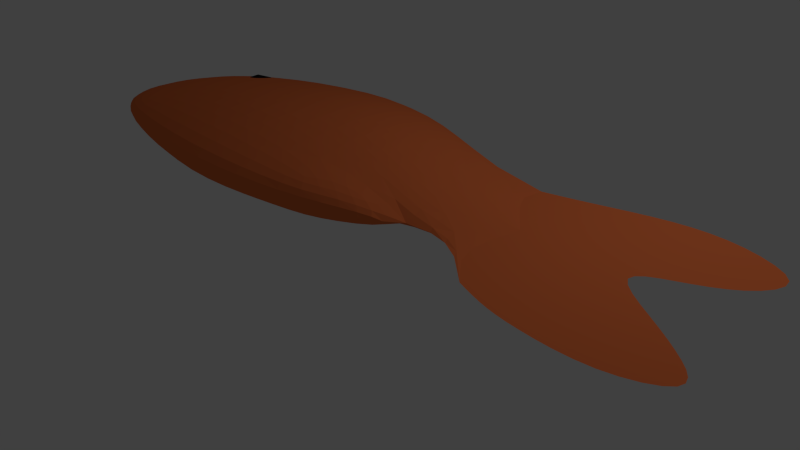 # Source: fishes.blend  (saved by Blender 2.76.0; exported with 4.5.12 LTS)
import bpy
from mathutils import Matrix  # noqa: F401  (used for matrix-valued properties, if any)

bpy.ops.wm.read_factory_settings(use_empty=True)
scene = bpy.context.scene
scene.name = 'Scene'

# ---- collections
col_collection_1 = bpy.data.collections.new('Collection 1'); scene.collection.children.link(col_collection_1)

# ---- materials (node trees are filled in below, after node groups)
mat_fish = bpy.data.materials.new('fish')
mat_fish.alpha_threshold = 0.0
mat_fish.use_transparent_shadow = False
mat_fish.diffuse_color = (0.8, 0.1758, 0.0536, 1.0)
mat_fish.specular_color = (1.0, 0.3471, 0.1862)
mat_fish.roughness = 0.5
mat_fisheye = bpy.data.materials.new('fisheye')
mat_fisheye.alpha_threshold = 0.0
mat_fisheye.use_transparent_shadow = False
mat_fisheye.diffuse_color = (0.009018, 0.009018, 0.009018, 1.0)
mat_fisheye.roughness = 0.5
mat_fisheye.specular_intensity = 0.0

# ---- material node trees

# ---- world
world_world = bpy.data.worlds.new('World'); scene.world = world_world
world_world.color = (0.05088, 0.05088, 0.05088)
world_world.use_sun_shadow = False
world_world.sun_shadow_jitter_overblur = 0.0
world_world.cycles.sampling_method = 'MANUAL'
world_world.cycles.sample_map_resolution = 256

# ---- cameras
cam_camera = bpy.data.cameras.new('Camera')
cam_camera.clip_end = 100.0
cam_camera.lens = 35.0
cam_camera.sensor_width = 32.0
cam_camera.sensor_height = 18.0
cam_camera.ortho_scale = 7.314
cam_camera.dof.focus_distance = 0.0
cam_camera.dof.aperture_fstop = 128.0

# ---- lights
light_lamp = bpy.data.lights.new('Lamp', 'POINT')
light_lamp.transmission_factor = 0.0
light_lamp.cutoff_distance = 30.0
light_lamp.energy = 100.0
light_lamp.shadow_buffer_clip_start = 1.001
light_lamp.shadow_soft_size = 0.1
light_lamp.shadow_maximum_resolution = 0.006
light_lamp.use_absolute_resolution = True
light_lamp.cycles.use_multiple_importance_sampling = False

# ---- meshes
me_plane = bpy.data.meshes.new('Plane')
me_plane.from_pydata([(-2.677, 0.9111, 0.4434), (-3.451, 0.9047, 0.3717), (-3.435, 0.5716, 0.4132), (-2.651, 0.5652, 0.4771), (-2.723, 1.659, 0.241), (-3.479, 1.528, 0.1977), (-3.461, 1.243, 0.2997), (-2.702, 1.296, 0.365), (-4.468, 1.065, 0.1552), (-4.086, 1.139, 0.2302), (-4.095, 1.327, 0.1599), (-4.744, 0.4418, 0.1903), (-4.166, 0.5276, 0.3128), (-4.143, 0.8462, 0.2783), (-4.653, 0.7587, 0.1744), (-2.627, 0.2523, 0.4819), (-3.413, 0.2598, 0.424), (-3.416, -0.03309, 0.3991), (-2.642, -0.04805, 0.4558), (-4.706, -0.1443, 0.1878), (-4.14, -0.06511, 0.3049), (-4.16, 0.2173, 0.3232), (-4.76, 0.1337, 0.1955), (-4.241, -0.5064, 0.1758), (-4.138, -0.3143, 0.2589), (-4.573, -0.3693, 0.1703), (-3.659, -0.5954, 0.2149), (-2.945, -0.6781, 0.2524), (-2.758, -0.3708, 0.3799), (-3.5, -0.3288, 0.329), (-1.933, 0.9098, 0.4667), (-1.909, 0.5589, 0.4927), (-1.232, 0.549, 0.4521), (-1.253, 0.895, 0.4299), (-1.98, 1.699, 0.2626), (-1.959, 1.311, 0.3911), (-1.274, 1.277, 0.3619), (-1.292, 1.638, 0.2463), (-1.245, -0.07477, 0.3933), (-1.225, 0.2328, 0.438), (-1.894, 0.2429, 0.4883), (-1.919, -0.06347, 0.4558), (-1.548, -0.6911, 0.2298), (-1.375, -0.3977, 0.3274), (-2.037, -0.3951, 0.3805), (-2.215, -0.712, 0.2576), (-0.5835, 0.8111, 0.3361), (-0.5652, 0.4772, 0.3517), (0.07185, 0.3632, 0.2192), (0.05367, 0.6691, 0.2136), (-0.5512, 0.176, 0.3286), (-0.5444, -0.09323, 0.2794), (0.1445, -0.1352, 0.1306), (0.1143, 0.0874, 0.1901), (-0.544, -0.5518, 0.1804), (-0.8409, -0.4437, 0.2583), (-0.9827, -0.6466, 0.1977), (0.07826, -0.3063, 0.1094), (-0.4272, -0.3037, 0.224), (-0.1775, -0.4312, 0.151), (-0.5944, 1.476, 0.1875), (-0.5864, 1.159, 0.2802), (0.07631, 0.9734, 0.1723), (0.1941, 1.255, 0.09691), (0.984, 1.117, -2.856e-09), (1.189, 0.8443, -1.595e-09), (1.23, 1.208, -2.988e-09), (2.256, -0.8331, -4.948e-09), (2.266, -0.6309, -4.896e-09), (2.046, -0.5055, -3.653e-09), (2.008, -0.7614, -5.122e-09), (2.767, -0.3859, -5.753e-09), (2.807, -0.1533, -4.23e-09), (2.357, -0.2571, -3.361e-09), (2.46, -0.4451, -5.129e-09), (3.11, -0.203, -5.375e-09), (3.069, -0.4025, -6.296e-09), (3.326, -0.3568, -6.422e-09), (3.553, -0.6917, -6.636e-09), (3.474, -0.5393, -6.966e-09), (3.121, -0.6354, -6.451e-09), (3.236, -0.8179, -5.53e-09), (2.882, -0.8741, -4.831e-09), (2.752, -0.6635, -6.063e-09), (2.486, -0.6781, -5.653e-09), (2.546, -0.8726, -4.715e-09), (1.958, 1.425, -2.91e-09), (1.573, 1.306, -2.833e-09), (1.54, 0.8608, -1.3e-09), (1.909, 1.049, -1.688e-09), (2.588, 1.237, -4.249e-09), (2.711, 1.53, -4.016e-09), (2.341, 1.514, -3.376e-09), (2.249, 1.174, -2.852e-09), (3.421, 1.312, -3.958e-09), (3.085, 1.467, -4.249e-09), (2.955, 1.202, -4.773e-09), (3.306, 1.07, -4.249e-09), (3.111, 0.8571, -4.016e-09), (2.766, 0.9819, -4.249e-09), (2.468, 0.8724, -2.852e-09), (2.847, 0.7288, -3.376e-09), (1.87, 0.524, -1.262e-09), (2.382, 0.4545, -2.794e-09), (2.575, 0.6056, -2.91e-09), (2.166, 0.736, -1.688e-09), (-2.677, 0.9111, -0.4434), (-2.651, 0.5652, -0.4771), (-3.435, 0.5716, -0.4132), (-3.451, 0.9047, -0.3717), (-2.723, 1.659, -0.241), (-2.702, 1.296, -0.365), (-3.461, 1.243, -0.2997), (-3.479, 1.528, -0.1977), (-4.468, 1.065, -0.1552), (-4.095, 1.327, -0.1599), (-4.086, 1.139, -0.2302), (-4.744, 0.4418, -0.1903), (-4.653, 0.7587, -0.1744), (-4.143, 0.8462, -0.2783), (-4.166, 0.5276, -0.3128), (-2.627, 0.2523, -0.4819), (-2.642, -0.04805, -0.4558), (-3.416, -0.03309, -0.3991), (-3.413, 0.2598, -0.424), (-4.706, -0.1443, -0.1878), (-4.76, 0.1337, -0.1955), (-4.16, 0.2173, -0.3232), (-4.14, -0.06511, -0.3049), (-4.241, -0.5064, -0.1758), (-4.573, -0.3693, -0.1703), (-4.138, -0.3143, -0.2589), (-3.659, -0.5954, -0.2149), (-3.5, -0.3288, -0.329), (-2.758, -0.3708, -0.3799), (-2.945, -0.6781, -0.2524), (-1.933, 0.9098, -0.4667), (-1.253, 0.895, -0.4299), (-1.232, 0.549, -0.4521), (-1.909, 0.5589, -0.4927), (-1.98, 1.699, -0.2626), (-1.292, 1.638, -0.2463), (-1.274, 1.277, -0.3619), (-1.959, 1.311, -0.3911), (-1.245, -0.07477, -0.3933), (-1.919, -0.06347, -0.4558), (-1.894, 0.2429, -0.4883), (-1.225, 0.2328, -0.438), (-1.548, -0.6911, -0.2298), (-2.215, -0.712, -0.2576), (-2.037, -0.3951, -0.3805), (-1.375, -0.3977, -0.3274), (-0.5835, 0.8111, -0.3361), (0.05367, 0.6691, -0.2136), (0.07185, 0.3632, -0.2192), (-0.5652, 0.4772, -0.3517), (1.766, -0.6499, -4.657e-09), (1.804, -0.3184, -2.43e-09), (1.475, -0.05754, -1.646e-09), (1.515, -0.5273, -3.818e-09), (-0.544, -0.5518, -0.1804), (-0.9827, -0.6466, -0.1977), (-0.8409, -0.4437, -0.2583), (2.631, 0.05985, -3.085e-09), (2.407, 0.2728, -2.794e-09), (1.865, 0.2371, -1.32e-09), (2.131, -0.04678, -1.906e-09), (0.5998, 0.784, 0.08748), (0.9724, 0.6675, 0.0285), (0.7487, 0.9836, 0.03498), (0.5668, 0.5473, -0.1151), (0.9395, 0.4049, -0.05494), (0.5901, 0.3048, -0.1141), (1.184, -0.3347, 0.008083), (1.096, 0.06787, 0.02375), (0.6775, 0.04333, 0.0844), (0.7258, -0.183, 0.03294), (0.7487, 0.9836, -0.03498), (0.9724, 0.6675, -0.0285), (0.5998, 0.784, -0.08748), (1.184, -0.3347, -0.008083), (0.7258, -0.183, -0.03294), (0.6775, 0.04333, -0.0844), (1.096, 0.06787, -0.02375), (-1.991, 1.928, 0.09329), (-1.316, 1.855, 0.08865), (-1.316, 1.855, -0.08865), (-1.991, 1.928, -0.09329), (-3.5, 1.684, 0.06959), (-2.734, 1.872, 0.08463), (-2.734, 1.872, -0.08463), (-3.5, 1.684, -0.06959), (-4.628, 1.053, 0.05581), (-4.157, 1.397, 0.0578), (-4.157, 1.397, -0.0578), (-4.628, 1.053, -0.05581), (-5.06, 0.382, 0.06282), (-4.918, 0.7059, 0.05964), (-4.918, 0.7059, -0.05964), (-5.06, 0.382, -0.06282), (-5.012, -0.2051, 0.06233), (-5.091, 0.07541, 0.06386), (-5.091, 0.07541, -0.06386), (-5.012, -0.2051, -0.06233), (-4.37, -0.6083, 0.06122), (-4.783, -0.4355, 0.05884), (-4.783, -0.4355, -0.05884), (-4.37, -0.6083, -0.06122), (-3.071, -0.8595, 0.08882), (-3.778, -0.7491, 0.07422), (-3.778, -0.7491, -0.07422), (-3.071, -0.8595, -0.08882), (-1.628, -0.8602, 0.0842), (-2.334, -0.8991, 0.09248), (-2.334, -0.8991, -0.09248), (-1.628, -0.8602, -0.0842), (-0.4367, -0.6373, 0.06734), (-0.9827, -0.767, 0.07452), (-0.9827, -0.767, -0.07452), (-0.4367, -0.6373, -0.06734), (0.5668, 0.5473, 0.1151), (0.5901, 0.3048, 0.1141), (0.9395, 0.4049, 0.05494), (-0.5512, 0.176, -0.3286), (0.1143, 0.0874, -0.1901), (0.1445, -0.1352, -0.1306), (-0.5444, -0.09323, -0.2794), (0.07826, -0.3063, -0.1094), (-0.1775, -0.4312, -0.151), (-0.4272, -0.3037, -0.224), (-0.5944, 1.476, -0.1875), (0.1941, 1.255, -0.09691), (0.07631, 0.9734, -0.1723), (-0.5864, 1.159, -0.2802), (0.2324, -0.3896, -1.863e-09), (-0.02036, -0.5037, 0.05267), (-0.02036, -0.5037, -0.05267), (-0.6687, 1.686, 0.06646), (-0.02675, 1.486, -7.451e-09), (-0.6687, 1.686, -0.06646), (-4.035, 1.088, 0.008043), (-3.819, 1.261, 0.008043), (-3.55, 1.199, 0.008043), (-3.43, 0.9503, 0.008043), (-3.55, 0.7013, 0.008043), (-3.819, 0.6398, 0.008043), (-3.94, 1.042, 0.2801), (-3.94, 1.042, -0.264), (-3.796, 1.157, -0.264), (-3.796, 1.157, 0.2801), (-3.616, 1.116, 0.2801), (-3.616, 1.116, -0.264), (-3.536, 0.9503, -0.264), (-3.536, 0.9503, 0.2801), (-3.616, 0.7843, -0.264), (-3.616, 0.7843, 0.2801), (-3.796, 0.7433, 0.2801), (-3.796, 0.7433, -0.264), (-3.94, 0.8582, -0.264), (-4.035, 0.8121, 0.008043), (-3.94, 0.8582, 0.2801), (-3.067, 0.9117, 0.4119), (-3.444, 0.7365, 0.3963), (-3.043, 0.5715, 0.4505), (-2.664, 0.7337, 0.4648), (-3.109, 1.603, 0.2204), (-3.466, 1.398, 0.2525), (-3.089, 1.275, 0.3351), (-2.714, 1.488, 0.3079), (-4.313, 1.088, 0.1957), (-4.07, 1.254, 0.1996), (-4.316, 1.204, 0.1516), (-4.481, 0.4857, 0.2532), (-4.159, 0.688, 0.2979), (-4.426, 0.8004, 0.2279), (-4.709, 0.6004, 0.1832), (-3.019, 0.2593, 0.4588), (-3.408, 0.1123, 0.4166), (-3.029, -0.03761, 0.4333), (-2.626, 0.1027, 0.4739), (-4.45, -0.1017, 0.2486), (-4.15, 0.07226, 0.3176), (-4.486, 0.1765, 0.2613), (-4.742, -0.01046, 0.193), (-4.167, -0.4202, 0.2232), (-4.385, -0.3307, 0.2188), (-4.446, -0.4518, 0.1663), (-3.311, -0.6402, 0.2358), (-2.851, -0.5333, 0.3216), (-3.134, -0.3492, 0.3588), (-3.574, -0.4711, 0.2767), (-1.921, 0.729, 0.4847), (-1.566, 0.558, 0.4797), (-1.241, 0.7179, 0.4461), (-1.588, 0.9075, 0.4556), (-1.97, 1.516, 0.3327), (-1.613, 1.302, 0.3832), (-1.283, 1.468, 0.3097), (-1.633, 1.681, 0.2595), (-1.231, 0.08028, 0.4193), (-1.556, 0.2409, 0.4704), (-1.898, 0.09071, 0.4765), (-1.583, -0.0673, 0.4319), (-1.475, -0.5543, 0.2849), (-1.702, -0.3968, 0.3591), (-2.126, -0.5626, 0.3247), (-1.871, -0.7064, 0.246), (-0.5751, 0.6412, 0.3488), (-0.2374, 0.4194, 0.2857), (0.05631, 0.5143, 0.2211), (-0.2552, 0.7424, 0.2752), (-0.5478, 0.03861, 0.3058), (-0.1912, -0.1083, 0.2082), (0.1321, -0.03153, 0.164), (-0.2115, 0.1309, 0.2591), (-0.6602, -0.4935, 0.2227), (-0.9473, -0.5508, 0.2372), (-0.7469, -0.6108, 0.1866), (-0.1648, -0.2906, 0.1721), (-0.3078, -0.3762, 0.1921), (-0.02361, -0.375, 0.1279), (-0.586, 1.326, 0.2379), (-0.2448, 1.071, 0.2265), (0.1152, 1.118, 0.139), (-0.2175, 1.368, 0.1445), (1.063, 0.9582, -2.106e-09), (1.228, 1.038, -2.271e-09), (1.092, 1.165, -3.013e-09), (2.252, -0.7447, -4.964e-09), (2.159, -0.5756, -4.349e-09), (2.008, -0.6458, -4.289e-09), (2.129, -0.8018, -5.079e-09), (2.815, -0.2602, -5.037e-09), (2.597, -0.1833, -3.702e-09), (2.435, -0.3456, -4.334e-09), (2.623, -0.4007, -5.456e-09), (3.071, -0.2958, -5.847e-09), (3.216, -0.3994, -6.459e-09), (3.217, -0.2703, -5.898e-09), (3.513, -0.6207, -6.893e-09), (3.32, -0.6043, -6.711e-09), (3.168, -0.7406, -6.08e-09), (3.404, -0.7639, -6.068e-09), (2.816, -0.7874, -5.576e-09), (2.611, -0.6742, -5.898e-09), (2.515, -0.7907, -5.328e-09), (2.71, -0.8793, -4.715e-09), (1.764, 1.365, -2.833e-09), (1.544, 1.111, -2.003e-09), (1.733, 0.962, -1.446e-09), (1.91, 1.252, -2.197e-09), (2.636, 1.398, -4.22e-09), (2.527, 1.531, -3.711e-09), (2.274, 1.36, -3.07e-09), (2.42, 1.212, -3.638e-09), (3.263, 1.402, -4.147e-09), (3.011, 1.351, -4.642e-09), (3.143, 1.142, -4.642e-09), (3.368, 1.201, -4.147e-09), (2.958, 0.9106, -4.22e-09), (2.619, 0.9271, -3.638e-09), (2.673, 0.7875, -3.07e-09), (2.982, 0.7892, -3.711e-09), (2.158, 0.4766, -1.945e-09), (2.46, 0.5345, -2.823e-09), (2.384, 0.6556, -2.197e-09), (2.018, 0.6422, -1.436e-09), (-2.664, 0.7337, -0.4648), (-3.043, 0.5715, -0.4505), (-3.444, 0.7365, -0.3963), (-3.067, 0.9117, -0.4119), (-2.714, 1.488, -0.3079), (-3.089, 1.275, -0.3351), (-3.466, 1.398, -0.2525), (-3.109, 1.603, -0.2204), (-4.316, 1.204, -0.1516), (-4.07, 1.254, -0.1996), (-4.313, 1.088, -0.1957), (-4.709, 0.6004, -0.1832), (-4.426, 0.8004, -0.2279), (-4.159, 0.688, -0.2979), (-4.481, 0.4857, -0.2532), (-2.626, 0.1027, -0.4739), (-3.029, -0.03761, -0.4333), (-3.408, 0.1123, -0.4166), (-3.019, 0.2593, -0.4588), (-4.742, -0.01046, -0.193), (-4.486, 0.1765, -0.2613), (-4.15, 0.07226, -0.3176), (-4.45, -0.1017, -0.2486), (-4.446, -0.4518, -0.1663), (-4.385, -0.3307, -0.2188), (-4.167, -0.4202, -0.2232), (-3.574, -0.4711, -0.2767), (-3.134, -0.3492, -0.3588), (-2.851, -0.5333, -0.3216), (-3.311, -0.6402, -0.2358), (-1.588, 0.9075, -0.4556), (-1.241, 0.7179, -0.4461), (-1.566, 0.558, -0.4797), (-1.921, 0.729, -0.4847), (-1.633, 1.681, -0.2595), (-1.283, 1.468, -0.3097), (-1.613, 1.302, -0.3832), (-1.97, 1.516, -0.3327), (-1.583, -0.0673, -0.4319), (-1.898, 0.09071, -0.4765), (-1.556, 0.2409, -0.4704), (-1.231, 0.08028, -0.4193), (-1.871, -0.7064, -0.246), (-2.126, -0.5626, -0.3247), (-1.702, -0.3968, -0.3591), (-1.475, -0.5543, -0.2849), (-0.2552, 0.7424, -0.2752), (0.05631, 0.5143, -0.2211), (-0.2374, 0.4194, -0.2857), (-0.5751, 0.6412, -0.3488), (1.76, -0.4936, -3.402e-09), (1.659, -0.1984, -2.008e-09), (1.455, -0.3077, -2.623e-09), (1.641, -0.5859, -4.214e-09), (-0.7469, -0.6108, -0.1866), (-0.9473, -0.5508, -0.2372), (-0.6602, -0.4935, -0.2227), (2.505, 0.171, -2.867e-09), (2.167, 0.2606, -1.96e-09), (2.004, 0.0878, -1.563e-09), (2.386, 0.02339, -2.354e-09), (0.7993, 0.7111, 0.05749), (0.8674, 0.8261, 0.02734), (0.6399, 0.893, 0.06559), (0.767, 0.4886, -0.08179), (0.7865, 0.3283, -0.08017), (0.559, 0.4274, -0.1199), (1.118, -0.1532, 0.01604), (0.9044, 0.04877, 0.05079), (0.7081, -0.082, 0.06227), (0.9676, -0.2284, 0.01834), (0.8674, 0.8261, -0.02734), (0.7993, 0.7111, -0.05749), (0.6399, 0.893, -0.06559), (0.9676, -0.2284, -0.01834), (0.7081, -0.082, -0.06227), (0.9044, 0.04877, -0.05079), (1.118, -0.1532, -0.01604), (-1.648, 1.906, 0.0929), (-1.324, 1.884, -1.118e-08), (-1.648, 1.906, -0.0929), (-1.993, 1.957, -1.304e-08), (-3.123, 1.792, 0.0773), (-2.736, 1.898, -9.313e-09), (-3.123, 1.792, -0.0773), (-3.503, 1.703, -3.725e-09), (-4.417, 1.229, 0.05536), (-4.164, 1.406, -4.657e-09), (-4.417, 1.229, -0.05536), (-4.648, 1.052, -3.725e-09), (-5.005, 0.5415, 0.06141), (-4.952, 0.6993, -1.863e-09), (-5.005, 0.5415, -0.06141), (-5.099, 0.3746, -1.863e-09), (-5.068, -0.06958, 0.06338), (-5.132, 0.06812, -5.588e-09), (-5.068, -0.06958, -0.06338), (-5.05, -0.2127, -4.657e-09), (-4.601, -0.5286, 0.05836), (-4.809, -0.4438, -4.657e-09), (-4.601, -0.5286, -0.05836), (-4.386, -0.621, -4.657e-09), (-3.433, -0.8106, 0.08211), (-3.793, -0.7683, -5.588e-09), (-3.433, -0.8106, -0.08211), (-3.086, -0.8821, -9.313e-09), (-1.975, -0.888, 0.08917), (-2.349, -0.9225, -1.304e-08), (-1.975, -0.888, -0.08917), (-1.638, -0.8813, -1.304e-08), (-0.6946, -0.706, 0.07079), (-0.9827, -0.7821, -9.313e-09), (-0.6946, -0.706, -0.07079), (-0.4251, -0.6488, -5.588e-09), (0.559, 0.4274, 0.1199), (0.7865, 0.3283, 0.08017), (0.767, 0.4886, 0.08179), (-0.2115, 0.1309, -0.2591), (0.1321, -0.03153, -0.164), (-0.1912, -0.1083, -0.2082), (-0.5478, 0.03861, -0.3058), (-0.02361, -0.375, -0.1279), (-0.3078, -0.3762, -0.1921), (-0.1648, -0.2906, -0.1721), (-0.2175, 1.368, -0.1445), (0.1152, 1.118, -0.139), (-0.2448, 1.071, -0.2265), (-0.586, 1.326, -0.2379), (0.1296, -0.4447, 0.03382), (-0.009704, -0.5168, -4.657e-09), (0.1296, -0.4447, -0.03382), (-0.3472, 1.585, 0.04184), (-0.3472, 1.585, -0.04184), (-0.6993, 1.721, -9.313e-09), (3.314, -0.8813, -4.889e-09), (3.592, -0.7577, -6.286e-09), (2.578, -0.9392, -3.958e-09), (2.95, -0.9422, -3.958e-09), (2.026, -0.8647, -6.054e-09), (2.268, -0.9089, -4.889e-09), (1.614, -0.7315, -5.122e-09), (1.796, -0.7968, -6.054e-09), (1.215, 1.367, -3.725e-09), (0.9292, 1.297, -3.725e-09), (-0.0703, -0.4724, 0.1036), (0.2335, -0.3421, 0.04801), (0.7315, -0.2275, -2.794e-09), (1.229, -0.4156, -3.492e-09), (0.1884, 1.38, 0.04945), (-0.6195, 1.599, 0.1299), (-1.303, 1.772, 0.1724), (-1.987, 1.842, 0.1823), (-2.73, 1.792, 0.166), (-3.492, 1.625, 0.1364), (-4.134, 1.371, 0.1122), (-4.568, 1.058, 0.1086), (-4.819, 0.7257, 0.1181), (-4.941, 0.4045, 0.1261), (-4.967, 0.09729, 0.1287), (-4.897, -0.1823, 0.1248), (-4.704, -0.4107, 0.1161), (-4.321, -0.5701, 0.1205), (-3.733, -0.6914, 0.1465), (-3.023, -0.7915, 0.1741), (-2.29, -0.829, 0.18), (-1.598, -0.7968, 0.1627), (-0.9827, -0.7219, 0.1426), (-0.4751, -0.6044, 0.1293), (3.691, -0.6105, -7.218e-09), (3.606, -0.4574, -7.218e-09), (3.416, -0.2945, -6.286e-09), (3.168, -0.1173, -4.889e-09), (2.872, 0.07944, -3.958e-09), (2.618, 0.2794, -3.725e-09), (3.004, 0.6834, -3.725e-09), (3.245, 0.8125, -3.725e-09), (3.456, 0.9914, -3.725e-09), (3.567, 1.21, -3.725e-09), (3.468, 1.414, -3.725e-09), (3.167, 1.566, -3.725e-09), (2.802, 1.647, -3.725e-09), (2.429, 1.65, -3.725e-09), (1.616, 1.475, -3.725e-09), (2.031, 1.584, -3.725e-09), (-2.69, 1.098, 0.4107), (-3.457, 1.074, 0.3395), (-3.814, 1.435, 0.1764), (-3.799, 1.198, 0.2633), (-2.32, 1.307, 0.3852), (-2.34, 1.691, 0.2562), (-2.638, 0.405, 0.4821), (-3.424, 0.4119, 0.4224), (-3.815, 0.8848, 0.326), (-3.813, 0.559, 0.3668), (-2.269, 0.5589, 0.4917), (-2.294, 0.9086, 0.4627), (-4.573, 0.9143, 0.1647), (-4.119, 0.998, 0.2553), (-4.76, 0.2855, 0.1947), (-4.167, 0.3693, 0.3217), (-2.683, -0.2044, 0.4253), (-3.445, -0.1792, 0.3703), (-3.797, 0.2478, 0.3784), (-3.791, -0.04032, 0.3555), (-2.267, -0.05861, 0.4641), (-2.248, 0.2448, 0.4921), (-4.65, -0.2648, 0.1801), (-4.135, -0.1942, 0.2853), (-3.974, -0.549, 0.1937), (-3.84, -0.3153, 0.2944), (-2.575, -0.7038, 0.2609), (-2.387, -0.388, 0.3885), (-0.9004, 0.5244, 0.4096), (-0.9199, 0.8652, 0.3899), (-1.9, 0.3975, 0.4931), (-1.226, 0.3875, 0.449), (-1.264, 1.081, 0.4022), (-1.947, 1.103, 0.4363), (-1.963, -0.224, 0.4244), (-1.286, -0.2336, 0.362), (-0.9487, 1.569, 0.2225), (-0.9342, 1.231, 0.3274), (-0.893, 0.2131, 0.3908), (-0.9004, -0.08403, 0.3419), (-1.25, -0.6699, 0.2125), (-1.081, -0.4094, 0.2918), (0.3514, 0.321, 0.1595), (0.3315, 0.6008, 0.158), (-0.5565, 0.3213, 0.3449), (0.09348, 0.2196, 0.2086), (0.06124, 0.8234, 0.1971), (-0.5881, 0.9846, 0.3134), (0.1327, -0.226, 0.1067), (-0.5134, -0.2104, 0.2514), (0.4533, -0.1636, 0.06573), (0.4146, 0.05504, 0.1293), (-0.3591, -0.4863, 0.1711), (-0.6666, -0.3524, 0.2557), (0.5472, 1.13, 0.05648), (0.3626, 0.875, 0.1239), (1.013, 0.5222, 0.03789), (0.5887, 0.6657, 0.1032), (2.359, 0.3668, -2.794e-09), (1.794, 0.3871, -1.208e-09), (1.393, 1.253, -2.891e-09), (1.352, 0.8026, -1.326e-09), (2.152, -0.367, -3.311e-09), (2.325, -0.5212, -4.899e-09), (2.466, -0.5559, -5.612e-09), (2.725, -0.5229, -6.165e-09), (2.745, -0.05134, -3.517e-09), (2.248, -0.163, -2.467e-09), (1.888, -0.7111, -5.006e-09), (1.927, -0.4199, -2.961e-09), (2.393, -0.8564, -4.802e-09), (2.372, -0.6666, -5.321e-09), (2.91, -0.39, -6.029e-09), (2.981, -0.1617, -4.826e-09), (3.417, -0.4504, -6.82e-09), (3.09, -0.5175, -6.553e-09), (3.059, -0.8544, -5.093e-09), (2.919, -0.6495, -6.223e-09), (1.627, 0.6383, -9.707e-10), (1.985, 0.862, -1.484e-09), (2.302, 0.9967, -2.765e-09), (2.616, 1.086, -4.22e-09), (2.152, 1.478, -3.085e-09), (2.079, 1.12, -2.125e-09), (2.897, 1.509, -4.22e-09), (2.763, 1.238, -4.642e-09), (3.223, 0.9461, -4.22e-09), (2.885, 1.064, -4.642e-09), (2.575, 0.445, -3.725e-09), (2.752, 0.5708, -3.725e-09), (2.71, 0.6697, -3.085e-09), (2.315, 0.8109, -2.125e-09), (-1.303, 1.772, -0.1724), (-1.987, 1.842, -0.1823), (-2.73, 1.792, -0.166), (-3.492, 1.625, -0.1364), (-4.134, 1.371, -0.1122), (-4.568, 1.058, -0.1086), (-4.819, 0.7257, -0.1181), (-4.941, 0.4045, -0.1261), (-4.967, 0.09729, -0.1287), (-4.897, -0.1823, -0.1248), (-4.704, -0.4107, -0.1161), (-4.321, -0.5701, -0.1205), (-3.733, -0.6914, -0.1465), (-3.023, -0.7915, -0.1741), (-2.29, -0.829, -0.18), (-1.598, -0.7968, -0.1627), (-0.9827, -0.7219, -0.1426), (-0.4751, -0.6044, -0.1293), (-2.69, 1.098, -0.4107), (-3.457, 1.074, -0.3395), (-3.814, 1.435, -0.1764), (-3.799, 1.198, -0.2633), (-2.32, 1.307, -0.3852), (-2.34, 1.691, -0.2562), (-2.638, 0.405, -0.4821), (-3.424, 0.4119, -0.4224), (-3.815, 0.8848, -0.326), (-3.813, 0.559, -0.3668), (-2.269, 0.5589, -0.4917), (-2.294, 0.9086, -0.4627), (-4.573, 0.9143, -0.1647), (-4.119, 0.998, -0.2553), (-4.76, 0.2855, -0.1947), (-4.167, 0.3693, -0.3217), (-2.683, -0.2044, -0.4253), (-3.445, -0.1792, -0.3703), (-3.797, 0.2478, -0.3784), (-3.791, -0.04032, -0.3555), (-2.267, -0.05861, -0.4641), (-2.248, 0.2448, -0.4921), (-4.65, -0.2648, -0.1801), (-4.135, -0.1942, -0.2853), (-3.974, -0.549, -0.1937), (-3.84, -0.3153, -0.2944), (-2.575, -0.7038, -0.2609), (-2.387, -0.388, -0.3885), (-0.9004, 0.5244, -0.4096), (-0.9199, 0.8652, -0.3899), (-1.9, 0.3975, -0.4931), (-1.226, 0.3875, -0.449), (-1.264, 1.081, -0.4022), (-1.947, 1.103, -0.4363), (-1.963, -0.224, -0.4244), (-1.286, -0.2336, -0.362), (-0.9487, 1.569, -0.2225), (-0.9342, 1.231, -0.3274), (-0.893, 0.2131, -0.3908), (-0.9004, -0.08403, -0.3419), (-1.25, -0.6699, -0.2125), (-1.081, -0.4094, -0.2918), (0.3514, 0.321, -0.1595), (0.3315, 0.6008, -0.158), (-0.5565, 0.3213, -0.3449), (0.09348, 0.2196, -0.2086), (0.06124, 0.8234, -0.1971), (-0.5881, 0.9846, -0.3134), (1.601, 0.1489, -1.13e-09), (1.919, -0.1582, -1.884e-09), (1.332, -0.4279, -3.539e-09), (1.242, 0.05316, -1.863e-09), (-0.3591, -0.4863, -0.1711), (-0.6666, -0.3524, -0.2557), (1.013, 0.5222, -0.03789), (0.5887, 0.6657, -0.1032), (0.6372, 0.1774, -0.1011), (1.058, 0.2725, -0.03534), (0.5472, 1.13, -0.05648), (0.3626, 0.875, -0.1239), (0.1884, 1.38, -0.04945), (-0.6195, 1.599, -0.1299), (-0.9916, 1.78, 0.08002), (-0.9916, 1.78, -0.08002), (-2.352, 1.919, 0.09036), (-2.352, 1.919, -0.09036), (-3.85, 1.551, 0.06269), (-3.85, 1.551, -0.06269), (-4.794, 0.8763, 0.05771), (-4.794, 0.8763, -0.05771), (-5.087, 0.227, 0.0637), (-5.087, 0.227, -0.0637), (-4.918, -0.328, 0.06079), (-4.918, -0.328, -0.06079), (-4.093, -0.68, 0.06674), (-4.093, -0.68, -0.06674), (-2.701, -0.8907, 0.0928), (-2.701, -0.8907, -0.0928), (-1.296, -0.8189, 0.07887), (-1.296, -0.8189, -0.07887), (-0.2112, -0.5675, 0.06202), (-0.2112, -0.5675, -0.06202), (0.6372, 0.1774, 0.1011), (1.058, 0.2725, 0.03534), (-0.0703, -0.4724, -0.1036), (0.2335, -0.3421, -0.04801), (0.8529, 1.043, -1.49e-09), (1.08, 0.6912, -7.451e-10), (0.1327, -0.226, -0.1067), (-0.5134, -0.2104, -0.2514), (0.4533, -0.1636, -0.06573), (0.4146, 0.05504, -0.1293), (-4.069, 0.9503, 0.008043), (-3.932, 0.9503, -0.281), (-3.948, 1.201, 0.008043), (-4.011, 1.077, -0.162), (-4.011, 1.077, 0.1781), (-3.677, 1.262, 0.008043), (-3.813, 1.235, -0.162), (-3.813, 1.235, 0.1781), (-3.46, 1.089, 0.008043), (-3.566, 1.178, -0.162), (-3.566, 1.178, 0.1781), (-3.46, 0.8114, 0.008043), (-3.457, 0.9503, -0.162), (-3.457, 0.9503, 0.1781), (-3.677, 0.6382, 0.008043), (-3.566, 0.7221, -0.162), (-3.566, 0.7221, 0.1781), (-3.863, 0.8064, 0.2971), (-3.948, 0.7, 0.008043), (-3.813, 0.6657, 0.1781), (-3.813, 0.6657, -0.162), (-3.932, 0.9503, 0.2971), (-3.863, 1.094, 0.2971), (-3.863, 1.094, -0.281), (-3.707, 1.13, 0.2971), (-3.707, 1.13, -0.281), (-3.583, 1.03, 0.2971), (-3.583, 1.03, -0.281), (-3.583, 0.8704, 0.2971), (-3.583, 0.8704, -0.281), (-3.707, 0.7709, 0.2971), (-3.707, 0.7709, -0.281), (-3.863, 0.8064, -0.281), (-4.011, 0.8236, -0.162), (-4.011, 0.8236, 0.1781), (-3.056, 0.7384, 0.4355), (-3.099, 1.45, 0.2819), (-4.238, 1.184, 0.1825), (-4.46, 0.6444, 0.242), (-3.016, 0.1108, 0.4513), (-4.472, 0.0324, 0.2573), (-4.338, -0.4023, 0.2032), (-3.221, -0.5035, 0.3023), (-1.576, 0.7279, 0.4727), (-1.624, 1.502, 0.3272), (-1.562, 0.08775, 0.4552), (-1.79, -0.561, 0.3082), (-0.2492, 0.5784, 0.2852), (-0.2008, 0.005112, 0.2353), (-0.7833, -0.5532, 0.2166), (-0.1621, -0.3474, 0.1649), (-0.2312, 1.226, 0.1891), (1.125, 1.053, -2.458e-09), (2.129, -0.7016, -4.671e-09), (2.646, -0.2787, -4.642e-09), (3.168, -0.3222, -6.081e-09), (3.35, -0.6935, -6.469e-09), (2.66, -0.7945, -5.447e-09), (1.727, 1.18, -2.04e-09), (2.455, 1.388, -3.685e-09), (3.198, 1.29, -4.482e-09), (2.818, 0.8464, -3.685e-09), (2.257, 0.5731, -2.025e-09), (-3.056, 0.7384, -0.4355), (-3.099, 1.45, -0.2819), (-4.238, 1.184, -0.1825), (-4.46, 0.6444, -0.242), (-3.016, 0.1108, -0.4513), (-4.472, 0.0324, -0.2573), (-4.338, -0.4023, -0.2032), (-3.221, -0.5035, -0.3023), (-1.576, 0.7279, -0.4727), (-1.624, 1.502, -0.3272), (-1.562, 0.08775, -0.4552), (-1.79, -0.561, -0.3082), (-0.2492, 0.5784, -0.2852), (1.621, -0.402, -2.976e-09), (-0.7833, -0.5532, -0.2166), (2.268, 0.145, -2.082e-09), (0.7673, 0.8095, 0.05008), (0.706, 0.4134, -0.09371), (0.9354, -0.1059, 0.03562), (0.7673, 0.8095, -0.05008), (0.9354, -0.1059, -0.03562), (-1.651, 1.934, -1.196e-08), (-3.125, 1.816, -6.869e-09), (-4.429, 1.232, -4.889e-09), (-5.042, 0.5341, -1.164e-09), (-5.108, -0.07698, -5.064e-09), (-4.62, -0.5382, -4.919e-09), (-3.448, -0.8319, -5.413e-09), (-1.988, -0.9107, -1.246e-08), (-0.6885, -0.7181, -7.412e-09), (0.706, 0.4134, 0.09371), (-0.2008, 0.005112, -0.2353), (-0.1621, -0.3474, -0.1649), (-0.2312, 1.226, -0.1891), (0.08959, -0.4698, -3.311e-09), (-0.4678, 1.634, -8.865e-09), (3.47, -0.8249, -5.588e-09), (2.76, -0.9464, -3.842e-09), (2.142, -0.8891, -5.53e-09), (1.691, -0.7599, -5.588e-09), (1.047, 1.325, -3.725e-09), (0.09632, -0.4102, 0.0794), (0.984, -0.2816, -3.025e-09), (-0.243, 1.49, 0.09473), (-1.641, 1.821, 0.181), (-3.118, 1.721, 0.1517), (-4.379, 1.22, 0.1071), (-4.894, 0.5636, 0.1226), (-4.946, -0.04741, 0.1275), (-4.543, -0.4998, 0.1145), (-3.387, -0.7467, 0.1616), (-1.936, -0.8199, 0.173), (-0.7138, -0.6701, 0.1351), (3.666, -0.5349, -7.334e-09), (3.299, -0.208, -5.588e-09), (2.729, 0.1813, -3.783e-09), (3.127, 0.7438, -3.725e-09), (3.531, 1.099, -3.725e-09), (3.334, 1.497, -3.725e-09), (2.617, 1.658, -3.725e-09), (1.824, 1.532, -3.725e-09), (-3.079, 1.091, 0.3788), (-3.797, 1.332, 0.2236), (-2.331, 1.51, 0.3262), (-3.031, 0.4116, 0.4579), (-3.816, 0.7218, 0.3496), (-2.281, 0.7284, 0.482), (-4.377, 0.9495, 0.212), (-4.489, 0.3283, 0.26), (-3.066, -0.1897, 0.4032), (-3.79, 0.1015, 0.3715), (-2.249, 0.09406, 0.4829), (-4.42, -0.2235, 0.2356), (-3.895, -0.4415, 0.2489), (-2.481, -0.5548, 0.3305), (-0.9097, 0.6914, 0.4049), (-1.559, 0.3962, 0.4783), (-1.601, 1.098, 0.4264), (-1.626, -0.2277, 0.4), (-0.9396, 1.41, 0.28), (-0.8956, 0.06499, 0.3693), (-1.191, -0.5489, 0.2597), (0.3296, 0.4603, 0.1637), (-0.2236, 0.269, 0.2769), (-0.2542, 0.9078, 0.2556), (-0.1801, -0.2075, 0.1849), (0.4391, -0.06325, 0.1028), (-0.4959, -0.4245, 0.2158), (0.4175, 1.005, 0.09528), (0.8055, 0.595, 0.06923), (2.118, 0.3709, -1.932e-09), (1.373, 1.058, -2.083e-09), (2.25, -0.4487, -4.206e-09), (2.59, -0.5368, -5.942e-09), (2.501, -0.09058, -2.864e-09), (1.885, -0.5767, -3.854e-09), (2.379, -0.7746, -5.179e-09), (2.953, -0.2719, -5.459e-09), (3.284, -0.5037, -6.729e-09), (2.984, -0.7694, -5.769e-09), (1.818, 0.7643, -1.196e-09), (2.461, 1.045, -3.609e-09), (2.093, 1.315, -2.525e-09), (2.82, 1.387, -4.573e-09), (3.072, 1.002, -4.573e-09), (2.645, 0.5112, -3.725e-09), (2.527, 0.7263, -2.525e-09), (-1.641, 1.821, -0.181), (-3.118, 1.721, -0.1517), (-4.379, 1.22, -0.1071), (-4.894, 0.5636, -0.1226), (-4.946, -0.04741, -0.1275), (-4.543, -0.4998, -0.1145), (-3.387, -0.7467, -0.1616), (-1.936, -0.8199, -0.173), (-0.7138, -0.6701, -0.1351), (-3.079, 1.091, -0.3788), (-3.797, 1.332, -0.2236), (-2.331, 1.51, -0.3262), (-3.031, 0.4116, -0.4579), (-3.816, 0.7218, -0.3496), (-2.281, 0.7284, -0.482), (-4.377, 0.9495, -0.212), (-4.489, 0.3283, -0.26), (-3.066, -0.1897, -0.4032), (-3.79, 0.1015, -0.3715), (-2.249, 0.09406, -0.4829), (-4.42, -0.2235, -0.2356), (-3.895, -0.4415, -0.2489), (-2.481, -0.5548, -0.3305), (-0.9097, 0.6914, -0.4049), (-1.559, 0.3962, -0.4783), (-1.601, 1.098, -0.4264), (-1.626, -0.2277, -0.4), (-0.9396, 1.41, -0.28), (-0.8956, 0.06499, -0.3693), (-1.191, -0.5489, -0.2597), (0.3296, 0.4603, -0.1637), (-0.2236, 0.269, -0.2769), (-0.2542, 0.9078, -0.2556), (1.778, -0.02016, -1.481e-09), (1.243, -0.2151, -2.462e-09), (-0.4959, -0.4245, -0.2158), (0.8055, 0.595, -0.06923), (0.8597, 0.204, -0.06519), (0.4175, 1.005, -0.09528), (-0.243, 1.49, -0.09473), (-1.008, 1.811, -1.055e-08), (-2.353, 1.947, -1.281e-08), (-3.855, 1.565, -4.191e-09), (-4.822, 0.8715, -3.027e-09), (-5.127, 0.2196, -2.794e-09), (-4.952, -0.3359, -5.122e-09), (-4.108, -0.6963, -4.424e-09), (-2.717, -0.914, -1.257e-08), (-1.301, -0.8375, -1.257e-08), (-0.1972, -0.5797, -5.277e-09), (0.8597, 0.204, 0.06519), (0.09632, -0.4102, -0.0794), (0.9508, 0.8603, -1.208e-09), (-0.1801, -0.2075, -0.1849), (0.4391, -0.06325, -0.1028), (2.411, -0.9251, -4.307e-09), (1.913, -0.8343, -6.286e-09), (1.583, -0.7195, -4.889e-09), (0.4239, -0.2522, -2.619e-09), (0.8829, 1.287, -3.725e-09), (1.411, 1.418, -3.725e-09), (-0.9648, 1.697, 0.1556), (-2.348, 1.833, 0.177), (-3.837, 1.507, 0.1225), (-4.711, 0.8905, 0.1133), (-4.964, 0.2489, 0.1283), (-4.818, -0.3043, 0.121), (-4.048, -0.6308, 0.1318), (-2.653, -0.8206, 0.1812), (-1.279, -0.763, 0.1517), (-0.2622, -0.535, 0.1203), (3.137, -0.922, -4.307e-09), (3.67, -0.6846, -6.869e-09), (3.519, -0.3774, -6.869e-09), (3.025, -0.02167, -4.307e-09), (2.559, 0.3688, -3.725e-09), (3.356, 0.8937, -3.725e-09), (3.551, 1.317, -3.725e-09), (2.984, 1.617, -3.725e-09), (2.234, 1.625, -3.725e-09), (-2.307, 1.101, 0.4313), (-3.809, 1.045, 0.297), (-2.258, 0.3982, 0.4942), (-3.807, 0.3999, 0.3767), (-2.311, -0.2178, 0.4335), (-3.806, -0.1788, 0.3299), (-0.9288, 1.045, 0.3643), (-0.8941, 0.3648, 0.4048), (-0.8987, -0.25, 0.3074), (0.3462, 0.7399, 0.1443), (0.3841, 0.1852, 0.1474), (1.307, 0.4248, -6.109e-10), (2.039, -0.2717, -2.456e-09), (2.382, -0.58, -5.295e-09), (2.886, -0.516, -6.347e-09), (2.142, 0.9375, -1.965e-09), (2.75, 1.126, -4.527e-09), (2.878, 0.6271, -3.725e-09), (-0.9648, 1.697, -0.1556), (-2.348, 1.833, -0.177), (-3.837, 1.507, -0.1225), (-4.711, 0.8905, -0.1133), (-4.964, 0.2489, -0.1283), (-4.818, -0.3043, -0.121), (-4.048, -0.6308, -0.1318), (-2.653, -0.8206, -0.1812), (-1.279, -0.763, -0.1517), (-0.2622, -0.535, -0.1203), (-2.307, 1.101, -0.4313), (-3.809, 1.045, -0.297), (-2.258, 0.3982, -0.4942), (-3.807, 0.3999, -0.3767), (-2.311, -0.2178, -0.4335), (-3.806, -0.1788, -0.3299), (-0.9288, 1.045, -0.3643), (-0.8941, 0.3648, -0.4048), (-0.8987, -0.25, -0.3074), (0.3462, 0.7399, -0.1443), (0.3841, 0.1852, -0.1474), (-4.034, 0.9503, 0.1823), (-4.034, 0.9503, -0.1662), (-3.748, 0.9503, -0.3514), (-3.927, 1.174, 0.1823), (-3.927, 1.174, -0.1662), (-3.685, 1.229, 0.1823), (-3.685, 1.229, -0.1662), (-3.491, 1.074, 0.1823), (-3.491, 1.074, -0.1662), (-3.491, 0.8261, 0.1823), (-3.491, 0.8261, -0.1662), (-3.685, 0.6713, 0.1823), (-3.685, 0.6713, -0.1662), (-3.748, 0.9503, 0.3675), (-3.927, 0.7266, 0.1823), (-3.927, 0.7266, -0.1662)], [], [(0, 261, 788, 264), (0, 264, 882, 562), (0, 562, 1003, 551), (0, 551, 877, 261), (1, 262, 788, 261), (1, 261, 877, 552), (1, 552, 1004, 559), (1, 559, 881, 262), (2, 263, 788, 262), (2, 262, 881, 560), (2, 560, 1006, 558), (2, 558, 880, 263), (3, 264, 788, 263), (3, 263, 880, 557), (3, 557, 1005, 561), (3, 561, 882, 264), (4, 265, 789, 268), (4, 268, 879, 556), (4, 556, 985, 519), (4, 519, 861, 265), (5, 266, 789, 265), (5, 265, 861, 520), (5, 520, 986, 553), (5, 553, 878, 266), (6, 267, 789, 266), (6, 266, 878, 554), (6, 554, 1004, 552), (6, 552, 877, 267), (7, 268, 789, 267), (7, 267, 877, 551), (7, 551, 1003, 555), (7, 555, 879, 268), (8, 269, 790, 271), (8, 271, 862, 522), (8, 522, 987, 563), (8, 563, 883, 269), (9, 270, 790, 269), (9, 269, 883, 564), (9, 564, 1004, 554), (9, 554, 878, 270), (10, 271, 790, 270), (10, 270, 878, 553), (10, 553, 986, 521), (10, 521, 862, 271), (11, 272, 791, 275), (11, 275, 863, 524), (11, 524, 988, 565), (11, 565, 884, 272), (12, 273, 791, 272), (12, 272, 884, 566), (12, 566, 1006, 560), (12, 560, 881, 273), (13, 274, 791, 273), (13, 273, 881, 559), (13, 559, 1004, 564), (13, 564, 883, 274), (14, 275, 791, 274), (14, 274, 883, 563), (14, 563, 987, 523), (14, 523, 863, 275), (15, 276, 792, 279), (15, 279, 887, 572), (15, 572, 1005, 557), (15, 557, 880, 276), (16, 277, 792, 276), (16, 276, 880, 558), (16, 558, 1006, 569), (16, 569, 886, 277), (17, 278, 792, 277), (17, 277, 886, 570), (17, 570, 1008, 568), (17, 568, 885, 278), (18, 279, 792, 278), (18, 278, 885, 567), (18, 567, 1007, 571), (18, 571, 887, 279), (19, 280, 793, 283), (19, 283, 864, 526), (19, 526, 989, 573), (19, 573, 888, 280), (20, 281, 793, 280), (20, 280, 888, 574), (20, 574, 1008, 570), (20, 570, 886, 281), (21, 282, 793, 281), (21, 281, 886, 569), (21, 569, 1006, 566), (21, 566, 884, 282), (22, 283, 793, 282), (22, 282, 884, 565), (22, 565, 988, 525), (22, 525, 864, 283), (23, 284, 794, 286), (23, 286, 865, 528), (23, 528, 990, 575), (23, 575, 889, 284), (24, 285, 794, 284), (24, 284, 889, 576), (24, 576, 1008, 574), (24, 574, 888, 285), (25, 286, 794, 285), (25, 285, 888, 573), (25, 573, 989, 527), (25, 527, 865, 286), (26, 287, 795, 290), (26, 290, 889, 575), (26, 575, 990, 529), (26, 529, 866, 287), (27, 288, 795, 287), (27, 287, 866, 530), (27, 530, 991, 577), (27, 577, 890, 288), (28, 289, 795, 288), (28, 288, 890, 578), (28, 578, 1007, 567), (28, 567, 885, 289), (29, 290, 795, 289), (29, 289, 885, 568), (29, 568, 1008, 576), (29, 576, 889, 290), (30, 291, 796, 294), (30, 294, 893, 584), (30, 584, 1003, 562), (30, 562, 882, 291), (31, 292, 796, 291), (31, 291, 882, 561), (31, 561, 1005, 581), (31, 581, 892, 292), (32, 293, 796, 292), (32, 292, 892, 582), (32, 582, 1010, 579), (32, 579, 891, 293), (33, 294, 796, 293), (33, 293, 891, 580), (33, 580, 1009, 583), (33, 583, 893, 294), (34, 295, 797, 298), (34, 298, 860, 518), (34, 518, 985, 556), (34, 556, 879, 295), (35, 296, 797, 295), (35, 295, 879, 555), (35, 555, 1003, 584), (35, 584, 893, 296), (36, 297, 797, 296), (36, 296, 893, 583), (36, 583, 1009, 588), (36, 588, 895, 297), (37, 298, 797, 297), (37, 297, 895, 587), (37, 587, 984, 517), (37, 517, 860, 298), (38, 299, 798, 302), (38, 302, 894, 586), (38, 586, 1011, 590), (38, 590, 896, 299), (39, 300, 798, 299), (39, 299, 896, 589), (39, 589, 1010, 582), (39, 582, 892, 300), (40, 301, 798, 300), (40, 300, 892, 581), (40, 581, 1005, 572), (40, 572, 887, 301), (41, 302, 798, 301), (41, 301, 887, 571), (41, 571, 1007, 585), (41, 585, 894, 302), (42, 303, 799, 306), (42, 306, 867, 532), (42, 532, 992, 591), (42, 591, 897, 303), (43, 304, 799, 303), (43, 303, 897, 592), (43, 592, 1011, 586), (43, 586, 894, 304), (44, 305, 799, 304), (44, 304, 894, 585), (44, 585, 1007, 578), (44, 578, 890, 305), (45, 306, 799, 305), (45, 305, 890, 577), (45, 577, 991, 531), (45, 531, 867, 306), (46, 307, 800, 310), (46, 310, 900, 598), (46, 598, 1009, 580), (46, 580, 891, 307), (47, 308, 800, 307), (47, 307, 891, 579), (47, 579, 1010, 595), (47, 595, 899, 308), (48, 309, 800, 308), (48, 308, 899, 596), (48, 596, 1013, 593), (48, 593, 898, 309), (49, 310, 800, 309), (49, 309, 898, 594), (49, 594, 1012, 597), (49, 597, 900, 310), (50, 311, 801, 314), (50, 314, 899, 595), (50, 595, 1010, 589), (50, 589, 896, 311), (51, 312, 801, 311), (51, 311, 896, 590), (51, 590, 1011, 600), (51, 600, 901, 312), (52, 313, 801, 312), (52, 312, 901, 599), (52, 599, 981, 601), (52, 601, 902, 313), (53, 314, 801, 313), (53, 313, 902, 602), (53, 602, 1013, 596), (53, 596, 899, 314), (54, 315, 802, 317), (54, 317, 868, 534), (54, 534, 993, 603), (54, 603, 903, 315), (55, 316, 802, 315), (55, 315, 903, 604), (55, 604, 1011, 592), (55, 592, 897, 316), (56, 317, 802, 316), (56, 316, 897, 591), (56, 591, 992, 533), (56, 533, 868, 317), (57, 318, 803, 320), (57, 320, 857, 512), (57, 512, 981, 599), (57, 599, 901, 318), (58, 319, 803, 318), (58, 318, 901, 600), (58, 600, 1011, 604), (58, 604, 903, 319), (59, 320, 803, 319), (59, 319, 903, 603), (59, 603, 993, 511), (59, 511, 857, 320), (60, 321, 804, 324), (60, 324, 859, 516), (60, 516, 984, 587), (60, 587, 895, 321), (61, 322, 804, 321), (61, 321, 895, 588), (61, 588, 1009, 598), (61, 598, 900, 322), (62, 323, 804, 322), (62, 322, 900, 597), (62, 597, 1012, 606), (62, 606, 904, 323), (63, 324, 804, 323), (63, 323, 904, 605), (63, 605, 982, 515), (63, 515, 859, 324), (64, 325, 805, 327), (64, 327, 856, 510), (64, 510, 982, 747), (64, 747, 975, 325), (65, 326, 805, 325), (65, 325, 975, 748), (65, 748, 1014, 612), (65, 612, 907, 326), (66, 327, 805, 326), (66, 326, 907, 611), (66, 611, 983, 509), (66, 509, 856, 327), (67, 328, 806, 331), (67, 331, 854, 506), (67, 506, 978, 621), (67, 621, 912, 328), (68, 329, 806, 328), (68, 328, 912, 622), (68, 622, 1016, 614), (68, 614, 908, 329), (69, 330, 806, 329), (69, 329, 908, 613), (69, 613, 1015, 620), (69, 620, 911, 330), (70, 331, 806, 330), (70, 330, 911, 619), (70, 619, 979, 505), (70, 505, 854, 331), (71, 332, 807, 335), (71, 335, 909, 616), (71, 616, 1017, 623), (71, 623, 913, 332), (72, 333, 807, 332), (72, 332, 913, 624), (72, 624, 997, 617), (72, 617, 910, 333), (73, 334, 807, 333), (73, 333, 910, 618), (73, 618, 1015, 613), (73, 613, 908, 334), (74, 335, 807, 334), (74, 334, 908, 614), (74, 614, 1016, 615), (74, 615, 909, 335), (75, 336, 808, 338), (75, 338, 870, 538), (75, 538, 997, 624), (75, 624, 913, 336), (76, 337, 808, 336), (76, 336, 913, 623), (76, 623, 1017, 626), (76, 626, 914, 337), (77, 338, 808, 337), (77, 337, 914, 625), (77, 625, 996, 537), (77, 537, 870, 338), (78, 339, 809, 342), (78, 342, 852, 502), (78, 502, 995, 535), (78, 535, 869, 339), (79, 340, 809, 339), (79, 339, 869, 536), (79, 536, 996, 625), (79, 625, 914, 340), (80, 341, 809, 340), (80, 340, 914, 626), (80, 626, 1017, 628), (80, 628, 915, 341), (81, 342, 809, 341), (81, 341, 915, 627), (81, 627, 994, 501), (81, 501, 852, 342), (82, 343, 810, 346), (82, 346, 853, 504), (82, 504, 994, 627), (82, 627, 915, 343), (83, 344, 810, 343), (83, 343, 915, 628), (83, 628, 1017, 616), (83, 616, 909, 344), (84, 345, 810, 344), (84, 344, 909, 615), (84, 615, 1016, 622), (84, 622, 912, 345), (85, 346, 810, 345), (85, 345, 912, 621), (85, 621, 978, 503), (85, 503, 853, 346), (86, 347, 811, 350), (86, 350, 918, 633), (86, 633, 1002, 550), (86, 550, 876, 347), (87, 348, 811, 347), (87, 347, 876, 549), (87, 549, 983, 611), (87, 611, 907, 348), (88, 349, 811, 348), (88, 348, 907, 612), (88, 612, 1014, 629), (88, 629, 916, 349), (89, 350, 811, 349), (89, 349, 916, 630), (89, 630, 1018, 634), (89, 634, 918, 350), (90, 351, 812, 354), (90, 354, 917, 632), (90, 632, 1019, 636), (90, 636, 919, 351), (91, 352, 812, 351), (91, 351, 919, 635), (91, 635, 1001, 547), (91, 547, 875, 352), (92, 353, 812, 352), (92, 352, 875, 548), (92, 548, 1002, 633), (92, 633, 918, 353), (93, 354, 812, 353), (93, 353, 918, 634), (93, 634, 1018, 631), (93, 631, 917, 354), (94, 355, 813, 358), (94, 358, 873, 544), (94, 544, 1000, 545), (94, 545, 874, 355), (95, 356, 813, 355), (95, 355, 874, 546), (95, 546, 1001, 635), (95, 635, 919, 356), (96, 357, 813, 356), (96, 356, 919, 636), (96, 636, 1019, 638), (96, 638, 920, 357), (97, 358, 813, 357), (97, 357, 920, 637), (97, 637, 999, 543), (97, 543, 873, 358), (98, 359, 814, 362), (98, 362, 872, 542), (98, 542, 999, 637), (98, 637, 920, 359), (99, 360, 814, 359), (99, 359, 920, 638), (99, 638, 1019, 632), (99, 632, 917, 360), (100, 361, 814, 360), (100, 360, 917, 631), (100, 631, 1018, 642), (100, 642, 922, 361), (101, 362, 814, 361), (101, 361, 922, 641), (101, 641, 1020, 541), (101, 541, 872, 362), (102, 363, 815, 366), (102, 366, 916, 629), (102, 629, 1014, 610), (102, 610, 906, 363), (103, 364, 815, 363), (103, 363, 906, 609), (103, 609, 998, 639), (103, 639, 921, 364), (104, 365, 815, 364), (104, 364, 921, 640), (104, 640, 1020, 641), (104, 641, 922, 365), (105, 366, 815, 365), (105, 365, 922, 642), (105, 642, 1018, 630), (105, 630, 916, 366), (106, 367, 816, 370), (106, 370, 932, 661), (106, 661, 1031, 672), (106, 672, 937, 367), (107, 368, 816, 367), (107, 367, 937, 671), (107, 671, 1033, 667), (107, 667, 935, 368), (108, 369, 816, 368), (108, 368, 935, 668), (108, 668, 1034, 670), (108, 670, 936, 369), (109, 370, 816, 369), (109, 369, 936, 669), (109, 669, 1032, 662), (109, 662, 932, 370), (110, 371, 817, 374), (110, 374, 924, 645), (110, 645, 1022, 666), (110, 666, 934, 371), (111, 372, 817, 371), (111, 371, 934, 665), (111, 665, 1031, 661), (111, 661, 932, 372), (112, 373, 817, 372), (112, 372, 932, 662), (112, 662, 1032, 664), (112, 664, 933, 373), (113, 374, 817, 373), (113, 373, 933, 663), (113, 663, 1023, 646), (113, 646, 924, 374), (114, 375, 818, 377), (114, 377, 938, 673), (114, 673, 1024, 648), (114, 648, 925, 375), (115, 376, 818, 375), (115, 375, 925, 647), (115, 647, 1023, 663), (115, 663, 933, 376), (116, 377, 818, 376), (116, 376, 933, 664), (116, 664, 1032, 674), (116, 674, 938, 377), (117, 378, 819, 381), (117, 381, 939, 675), (117, 675, 1025, 650), (117, 650, 926, 378), (118, 379, 819, 378), (118, 378, 926, 649), (118, 649, 1024, 673), (118, 673, 938, 379), (119, 380, 819, 379), (119, 379, 938, 674), (119, 674, 1032, 669), (119, 669, 936, 380), (120, 381, 819, 380), (120, 380, 936, 670), (120, 670, 1034, 676), (120, 676, 939, 381), (121, 382, 820, 385), (121, 385, 935, 667), (121, 667, 1033, 682), (121, 682, 942, 382), (122, 383, 820, 382), (122, 382, 942, 681), (122, 681, 1035, 677), (122, 677, 940, 383), (123, 384, 820, 383), (123, 383, 940, 678), (123, 678, 1036, 680), (123, 680, 941, 384), (124, 385, 820, 384), (124, 384, 941, 679), (124, 679, 1034, 668), (124, 668, 935, 385), (125, 386, 821, 389), (125, 389, 943, 683), (125, 683, 1026, 652), (125, 652, 927, 386), (126, 387, 821, 386), (126, 386, 927, 651), (126, 651, 1025, 675), (126, 675, 939, 387), (127, 388, 821, 387), (127, 387, 939, 676), (127, 676, 1034, 679), (127, 679, 941, 388), (128, 389, 821, 388), (128, 388, 941, 680), (128, 680, 1036, 684), (128, 684, 943, 389), (129, 390, 822, 392), (129, 392, 944, 685), (129, 685, 1027, 654), (129, 654, 928, 390), (130, 391, 822, 390), (130, 390, 928, 653), (130, 653, 1026, 683), (130, 683, 943, 391), (131, 392, 822, 391), (131, 391, 943, 684), (131, 684, 1036, 686), (131, 686, 944, 392), (132, 393, 823, 396), (132, 396, 929, 655), (132, 655, 1027, 685), (132, 685, 944, 393), (133, 394, 823, 393), (133, 393, 944, 686), (133, 686, 1036, 678), (133, 678, 940, 394), (134, 395, 823, 394), (134, 394, 940, 677), (134, 677, 1035, 688), (134, 688, 945, 395), (135, 396, 823, 395), (135, 395, 945, 687), (135, 687, 1028, 656), (135, 656, 929, 396), (136, 397, 824, 400), (136, 400, 937, 672), (136, 672, 1031, 694), (136, 694, 948, 397), (137, 398, 824, 397), (137, 397, 948, 693), (137, 693, 1037, 690), (137, 690, 946, 398), (138, 399, 824, 398), (138, 398, 946, 689), (138, 689, 1038, 692), (138, 692, 947, 399), (139, 400, 824, 399), (139, 399, 947, 691), (139, 691, 1033, 671), (139, 671, 937, 400), (140, 401, 825, 404), (140, 404, 934, 666), (140, 666, 1022, 644), (140, 644, 923, 401), (141, 402, 825, 401), (141, 401, 923, 643), (141, 643, 1021, 697), (141, 697, 950, 402), (142, 403, 825, 402), (142, 402, 950, 698), (142, 698, 1037, 693), (142, 693, 948, 403), (143, 404, 825, 403), (143, 403, 948, 694), (143, 694, 1031, 665), (143, 665, 934, 404), (144, 405, 826, 408), (144, 408, 951, 700), (144, 700, 1039, 696), (144, 696, 949, 405), (145, 406, 826, 405), (145, 405, 949, 695), (145, 695, 1035, 681), (145, 681, 942, 406), (146, 407, 826, 406), (146, 406, 942, 682), (146, 682, 1033, 691), (146, 691, 947, 407), (147, 408, 826, 407), (147, 407, 947, 692), (147, 692, 1038, 699), (147, 699, 951, 408), (148, 409, 827, 412), (148, 412, 952, 701), (148, 701, 1029, 658), (148, 658, 930, 409), (149, 410, 827, 409), (149, 409, 930, 657), (149, 657, 1028, 687), (149, 687, 945, 410), (150, 411, 827, 410), (150, 410, 945, 688), (150, 688, 1035, 695), (150, 695, 949, 411), (151, 412, 827, 411), (151, 411, 949, 696), (151, 696, 1039, 702), (151, 702, 952, 412), (152, 413, 828, 416), (152, 416, 946, 690), (152, 690, 1037, 708), (152, 708, 955, 413), (153, 414, 828, 413), (153, 413, 955, 707), (153, 707, 1040, 704), (153, 704, 953, 414), (154, 415, 828, 414), (154, 414, 953, 703), (154, 703, 1041, 706), (154, 706, 954, 415), (155, 416, 828, 415), (155, 415, 954, 705), (155, 705, 1038, 689), (155, 689, 946, 416), (156, 417, 829, 420), (156, 420, 855, 508), (156, 508, 979, 619), (156, 619, 911, 417), (157, 418, 829, 417), (157, 417, 911, 620), (157, 620, 1015, 710), (157, 710, 956, 418), (158, 419, 829, 418), (158, 418, 956, 709), (158, 709, 1014, 712), (158, 712, 957, 419), (159, 420, 829, 419), (159, 419, 957, 711), (159, 711, 980, 507), (159, 507, 855, 420), (160, 421, 830, 423), (160, 423, 958, 713), (160, 713, 1030, 660), (160, 660, 931, 421), (161, 422, 830, 421), (161, 421, 931, 659), (161, 659, 1029, 701), (161, 701, 952, 422), (162, 423, 830, 422), (162, 422, 952, 702), (162, 702, 1039, 714), (162, 714, 958, 423), (163, 424, 831, 427), (163, 427, 910, 617), (163, 617, 997, 539), (163, 539, 871, 424), (164, 425, 831, 424), (164, 424, 871, 540), (164, 540, 998, 609), (164, 609, 906, 425), (165, 426, 831, 425), (165, 425, 906, 610), (165, 610, 1014, 709), (165, 709, 956, 426), (166, 427, 831, 426), (166, 426, 956, 710), (166, 710, 1015, 618), (166, 618, 910, 427), (167, 428, 832, 430), (167, 430, 904, 606), (167, 606, 1012, 608), (167, 608, 905, 428), (168, 429, 832, 428), (168, 428, 905, 607), (168, 607, 1014, 748), (168, 748, 975, 429), (169, 430, 832, 429), (169, 429, 975, 747), (169, 747, 982, 605), (169, 605, 904, 430), (170, 431, 833, 433), (170, 433, 953, 704), (170, 704, 1040, 716), (170, 716, 959, 431), (171, 432, 833, 431), (171, 431, 959, 715), (171, 715, 1014, 718), (171, 718, 960, 432), (172, 433, 833, 432), (172, 432, 960, 717), (172, 717, 1041, 703), (172, 703, 953, 433), (173, 434, 834, 437), (173, 437, 858, 514), (173, 514, 980, 711), (173, 711, 957, 434), (174, 435, 834, 434), (174, 434, 957, 712), (174, 712, 1014, 744), (174, 744, 973, 435), (175, 436, 834, 435), (175, 435, 973, 743), (175, 743, 1013, 602), (175, 602, 902, 436), (176, 437, 834, 436), (176, 436, 902, 601), (176, 601, 981, 513), (176, 513, 858, 437), (177, 438, 835, 440), (177, 440, 961, 719), (177, 719, 982, 747), (177, 747, 975, 438), (178, 439, 835, 438), (178, 438, 975, 748), (178, 748, 1014, 715), (178, 715, 959, 439), (179, 440, 835, 439), (179, 439, 959, 716), (179, 716, 1040, 720), (179, 720, 961, 440), (180, 441, 836, 444), (180, 444, 957, 711), (180, 711, 980, 514), (180, 514, 858, 441), (181, 442, 836, 441), (181, 441, 858, 513), (181, 513, 981, 751), (181, 751, 977, 442), (182, 443, 836, 442), (182, 442, 977, 752), (182, 752, 1041, 717), (182, 717, 960, 443), (183, 444, 836, 443), (183, 443, 960, 718), (183, 718, 1014, 712), (183, 712, 957, 444), (184, 445, 837, 448), (184, 448, 964, 725), (184, 725, 985, 518), (184, 518, 860, 445), (185, 446, 837, 445), (185, 445, 860, 517), (185, 517, 984, 723), (185, 723, 963, 446), (186, 447, 837, 446), (186, 446, 963, 724), (186, 724, 1021, 643), (186, 643, 923, 447), (187, 448, 837, 447), (187, 447, 923, 644), (187, 644, 1022, 726), (187, 726, 964, 448), (188, 449, 838, 452), (188, 452, 965, 727), (188, 727, 986, 520), (188, 520, 861, 449), (189, 450, 838, 449), (189, 449, 861, 519), (189, 519, 985, 725), (189, 725, 964, 450), (190, 451, 838, 450), (190, 450, 964, 726), (190, 726, 1022, 645), (190, 645, 924, 451), (191, 452, 838, 451), (191, 451, 924, 646), (191, 646, 1023, 728), (191, 728, 965, 452), (192, 453, 839, 456), (192, 456, 966, 729), (192, 729, 987, 522), (192, 522, 862, 453), (193, 454, 839, 453), (193, 453, 862, 521), (193, 521, 986, 727), (193, 727, 965, 454), (194, 455, 839, 454), (194, 454, 965, 728), (194, 728, 1023, 647), (194, 647, 925, 455), (195, 456, 839, 455), (195, 455, 925, 648), (195, 648, 1024, 730), (195, 730, 966, 456), (196, 457, 840, 460), (196, 460, 967, 731), (196, 731, 988, 524), (196, 524, 863, 457), (197, 458, 840, 457), (197, 457, 863, 523), (197, 523, 987, 729), (197, 729, 966, 458), (198, 459, 840, 458), (198, 458, 966, 730), (198, 730, 1024, 649), (198, 649, 926, 459), (199, 460, 840, 459), (199, 459, 926, 650), (199, 650, 1025, 732), (199, 732, 967, 460), (200, 461, 841, 464), (200, 464, 968, 733), (200, 733, 989, 526), (200, 526, 864, 461), (201, 462, 841, 461), (201, 461, 864, 525), (201, 525, 988, 731), (201, 731, 967, 462), (202, 463, 841, 462), (202, 462, 967, 732), (202, 732, 1025, 651), (202, 651, 927, 463), (203, 464, 841, 463), (203, 463, 927, 652), (203, 652, 1026, 734), (203, 734, 968, 464), (204, 465, 842, 468), (204, 468, 969, 735), (204, 735, 990, 528), (204, 528, 865, 465), (205, 466, 842, 465), (205, 465, 865, 527), (205, 527, 989, 733), (205, 733, 968, 466), (206, 467, 842, 466), (206, 466, 968, 734), (206, 734, 1026, 653), (206, 653, 928, 467), (207, 468, 842, 467), (207, 467, 928, 654), (207, 654, 1027, 736), (207, 736, 969, 468), (208, 469, 843, 472), (208, 472, 970, 737), (208, 737, 991, 530), (208, 530, 866, 469), (209, 470, 843, 469), (209, 469, 866, 529), (209, 529, 990, 735), (209, 735, 969, 470), (210, 471, 843, 470), (210, 470, 969, 736), (210, 736, 1027, 655), (210, 655, 929, 471), (211, 472, 843, 471), (211, 471, 929, 656), (211, 656, 1028, 738), (211, 738, 970, 472), (212, 473, 844, 476), (212, 476, 971, 739), (212, 739, 992, 532), (212, 532, 867, 473), (213, 474, 844, 473), (213, 473, 867, 531), (213, 531, 991, 737), (213, 737, 970, 474), (214, 475, 844, 474), (214, 474, 970, 738), (214, 738, 1028, 657), (214, 657, 930, 475), (215, 476, 844, 475), (215, 475, 930, 658), (215, 658, 1029, 740), (215, 740, 971, 476), (216, 477, 845, 480), (216, 480, 972, 741), (216, 741, 993, 534), (216, 534, 868, 477), (217, 478, 845, 477), (217, 477, 868, 533), (217, 533, 992, 739), (217, 739, 971, 478), (218, 479, 845, 478), (218, 478, 971, 740), (218, 740, 1029, 659), (218, 659, 931, 479), (219, 480, 845, 479), (219, 479, 931, 660), (219, 660, 1030, 742), (219, 742, 972, 480), (220, 481, 846, 483), (220, 483, 905, 608), (220, 608, 1012, 594), (220, 594, 898, 481), (221, 482, 846, 481), (221, 481, 898, 593), (221, 593, 1013, 743), (221, 743, 973, 482), (222, 483, 846, 482), (222, 482, 973, 744), (222, 744, 1014, 607), (222, 607, 905, 483), (223, 484, 847, 487), (223, 487, 951, 699), (223, 699, 1038, 705), (223, 705, 954, 484), (224, 485, 847, 484), (224, 484, 954, 706), (224, 706, 1041, 752), (224, 752, 977, 485), (225, 486, 847, 485), (225, 485, 977, 751), (225, 751, 981, 749), (225, 749, 976, 486), (226, 487, 847, 486), (226, 486, 976, 750), (226, 750, 1039, 700), (226, 700, 951, 487), (227, 488, 848, 490), (227, 490, 976, 749), (227, 749, 981, 746), (227, 746, 974, 488), (228, 489, 848, 488), (228, 488, 974, 745), (228, 745, 1030, 713), (228, 713, 958, 489), (229, 490, 848, 489), (229, 489, 958, 714), (229, 714, 1039, 750), (229, 750, 976, 490), (230, 491, 849, 494), (230, 494, 950, 697), (230, 697, 1021, 722), (230, 722, 962, 491), (231, 492, 849, 491), (231, 491, 962, 721), (231, 721, 982, 719), (231, 719, 961, 492), (232, 493, 849, 492), (232, 492, 961, 720), (232, 720, 1040, 707), (232, 707, 955, 493), (233, 494, 849, 493), (233, 493, 955, 708), (233, 708, 1037, 698), (233, 698, 950, 494), (234, 495, 850, 497), (234, 497, 974, 746), (234, 746, 981, 512), (234, 512, 857, 495), (235, 496, 850, 495), (235, 495, 857, 511), (235, 511, 993, 741), (235, 741, 972, 496), (236, 497, 850, 496), (236, 496, 972, 742), (236, 742, 1030, 745), (236, 745, 974, 497), (237, 498, 851, 500), (237, 500, 963, 723), (237, 723, 984, 516), (237, 516, 859, 498), (238, 499, 851, 498), (238, 498, 859, 515), (238, 515, 982, 721), (238, 721, 962, 499), (239, 500, 851, 499), (239, 499, 962, 722), (239, 722, 1021, 724), (239, 724, 963, 500), (240, 756, 1043, 753), (240, 753, 1042, 757), (240, 757, 1045, 755), (240, 755, 1046, 756), (241, 759, 1046, 755), (241, 755, 1045, 760), (241, 760, 1047, 758), (241, 758, 1048, 759), (242, 762, 1048, 758), (242, 758, 1047, 763), (242, 763, 1049, 761), (242, 761, 1050, 762), (243, 765, 1050, 761), (243, 761, 1049, 766), (243, 766, 1051, 764), (243, 764, 1052, 765), (244, 768, 1052, 764), (244, 764, 1051, 769), (244, 769, 1053, 767), (244, 767, 1054, 768), (245, 773, 1054, 767), (245, 767, 1053, 772), (245, 772, 1056, 771), (245, 771, 1057, 773), (246, 757, 1042, 774), (246, 774, 1055, 775), (246, 775, 1045, 757), (247, 776, 1044, 754), (247, 754, 1043, 756), (247, 756, 1046, 776), (248, 778, 1044, 776), (248, 776, 1046, 759), (248, 759, 1048, 778), (249, 760, 1045, 775), (249, 775, 1055, 777), (249, 777, 1047, 760), (250, 763, 1047, 777), (250, 777, 1055, 779), (250, 779, 1049, 763), (251, 780, 1044, 778), (251, 778, 1048, 762), (251, 762, 1050, 780), (252, 782, 1044, 780), (252, 780, 1050, 765), (252, 765, 1052, 782), (253, 766, 1049, 779), (253, 779, 1055, 781), (253, 781, 1051, 766), (254, 784, 1044, 782), (254, 782, 1052, 768), (254, 768, 1054, 784), (255, 769, 1051, 781), (255, 781, 1055, 783), (255, 783, 1053, 769), (256, 772, 1053, 783), (256, 783, 1055, 770), (256, 770, 1056, 772), (257, 785, 1044, 784), (257, 784, 1054, 773), (257, 773, 1057, 785), (258, 754, 1044, 785), (258, 785, 1057, 786), (258, 786, 1043, 754), (259, 786, 1057, 771), (259, 771, 1056, 787), (259, 787, 1042, 753), (259, 753, 1043, 786), (260, 787, 1056, 770), (260, 770, 1055, 774), (260, 774, 1042, 787)])
me_plane.polygons.foreach_set('material_index', [0, 0, 0, 0, 0, 0, 0, 0, 0, 0, 0, 0, 0, 0, 0, 0, 0, 0, 0, 0, 0, 0, 0, 0, 0, 0, 0, 0, 0, 0, 0, 0, 0, 0, 0, 0, 0, 0, 0, 0, 0, 0, 0, 0, 0, 0, 0, 0, 0, 0, 0, 0, 0, 0, 0, 0, 0, 0, 0, 0, 0, 0, 0, 0, 0, 0, 0, 0, 0, 0, 0, 0, 0, 0, 0, 0, 0, 0, 0, 0, 0, 0, 0, 0, 0, 0, 0, 0, 0, 0, 0, 0, 0, 0, 0, 0, 0, 0, 0, 0, 0, 0, 0, 0, 0, 0, 0, 0, 0, 0, 0, 0, 0, 0, 0, 0, 0, 0, 0, 0, 0, 0, 0, 0, 0, 0, 0, 0, 0, 0, 0, 0, 0, 0, 0, 0, 0, 0, 0, 0, 0, 0, 0, 0, 0, 0, 0, 0, 0, 0, 0, 0, 0, 0, 0, 0, 0, 0, 0, 0, 0, 0, 0, 0, 0, 0, 0, 0, 0, 0, 0, 0, 0, 0, 0, 0, 0, 0, 0, 0, 0, 0, 0, 0, 0, 0, 0, 0, 0, 0, 0, 0, 0, 0, 0, 0, 0, 0, 0, 0, 0, 0, 0, 0, 0, 0, 0, 0, 0, 0, 0, 0, 0, 0, 0, 0, 0, 0, 0, 0, 0, 0, 0, 0, 0, 0, 0, 0, 0, 0, 0, 0, 0, 0, 0, 0, 0, 0, 0, 0, 0, 0, 0, 0, 0, 0, 0, 0, 0, 0, 0, 0, 0, 0, 0, 0, 0, 0, 0, 0, 0, 0, 0, 0, 0, 0, 0, 0, 0, 0, 0, 0, 0, 0, 0, 0, 0, 0, 0, 0, 0, 0, 0, 0, 0, 0, 0, 0, 0, 0, 0, 0, 0, 0, 0, 0, 0, 0, 0, 0, 0, 0, 0, 0, 0, 0, 0, 0, 0, 0, 0, 0, 0, 0, 0, 0, 0, 0, 0, 0, 0, 0, 0, 0, 0, 0, 0, 0, 0, 0, 0, 0, 0, 0, 0, 0, 0, 0, 0, 0, 0, 0, 0, 0, 0, 0, 0, 0, 0, 0, 0, 0, 0, 0, 0, 0, 0, 0, 0, 0, 0, 0, 0, 0, 0, 0, 0, 0, 0, 0, 0, 0, 0, 0, 0, 0, 0, 0, 0, 0, 0, 0, 0, 0, 0, 0, 0, 0, 0, 0, 0, 0, 0, 0, 0, 0, 0, 0, 0, 0, 0, 0, 0, 0, 0, 0, 0, 0, 0, 0, 0, 0, 0, 0, 0, 0, 0, 0, 0, 0, 0, 0, 0, 0, 0, 0, 0, 0, 0, 0, 0, 0, 0, 0, 0, 0, 0, 0, 0, 0, 0, 0, 0, 0, 0, 0, 0, 0, 0, 0, 0, 0, 0, 0, 0, 0, 0, 0, 0, 0, 0, 0, 0, 0, 0, 0, 0, 0, 0, 0, 0, 0, 0, 0, 0, 0, 0, 0, 0, 0, 0, 0, 0, 0, 0, 0, 0, 0, 0, 0, 0, 0, 0, 0, 0, 0, 0, 0, 0, 0, 0, 0, 0, 0, 0, 0, 0, 0, 0, 0, 0, 0, 0, 0, 0, 0, 0, 0, 0, 0, 0, 0, 0, 0, 0, 0, 0, 0, 0, 0, 0, 0, 0, 0, 0, 0, 0, 0, 0, 0, 0, 0, 0, 0, 0, 0, 0, 0, 0, 0, 0, 0, 0, 0, 0, 0, 0, 0, 0, 0, 0, 0, 0, 0, 0, 0, 0, 0, 0, 0, 0, 0, 0, 0, 0, 0, 0, 0, 0, 0, 0, 0, 0, 0, 0, 0, 0, 0, 0, 0, 0, 0, 0, 0, 0, 0, 0, 0, 0, 0, 0, 0, 0, 0, 0, 0, 0, 0, 0, 0, 0, 0, 0, 0, 0, 0, 0, 0, 0, 0, 0, 0, 0, 0, 0, 0, 0, 0, 0, 0, 0, 0, 0, 0, 0, 0, 0, 0, 0, 0, 0, 0, 0, 0, 0, 0, 0, 0, 0, 0, 0, 0, 0, 0, 0, 0, 0, 0, 0, 0, 0, 0, 0, 0, 0, 0, 0, 0, 0, 0, 0, 0, 0, 0, 0, 0, 0, 0, 0, 0, 0, 0, 0, 0, 0, 0, 0, 0, 0, 0, 0, 0, 0, 0, 0, 0, 0, 0, 0, 0, 0, 0, 0, 0, 0, 0, 0, 0, 0, 0, 0, 0, 0, 0, 0, 0, 0, 0, 0, 0, 0, 0, 0, 0, 0, 0, 0, 0, 0, 0, 0, 0, 0, 0, 0, 0, 0, 0, 0, 0, 0, 0, 0, 0, 0, 0, 0, 0, 0, 0, 0, 0, 0, 0, 0, 0, 0, 0, 0, 0, 0, 0, 0, 0, 0, 0, 0, 0, 0, 0, 0, 0, 0, 0, 0, 0, 0, 0, 0, 0, 0, 0, 0, 0, 0, 0, 0, 0, 0, 0, 0, 0, 0, 0, 0, 0, 0, 0, 0, 0, 0, 0, 0, 0, 0, 0, 0, 0, 0, 0, 0, 0, 0, 0, 0, 0, 0, 0, 0, 0, 0, 0, 0, 0, 0, 0, 0, 0, 0, 0, 0, 0, 0, 0, 0, 0, 0, 0, 0, 0, 0, 0, 0, 0, 0, 0, 0, 0, 0, 0, 0, 0, 0, 0, 0, 0, 0, 0, 0, 0, 0, 0, 0, 0, 0, 0, 0, 0, 0, 0, 0, 0, 0, 0, 0, 0, 0, 0, 0, 0, 0, 0, 0, 0, 0, 0, 0, 0, 0, 0, 0, 0, 0, 0, 0, 0, 0, 0, 0, 0, 0, 0, 0, 0, 0, 0, 0, 0, 0, 0, 0, 0, 0, 0, 0, 0, 0, 0, 0, 0, 0, 0, 0, 0, 0, 0, 0, 0, 0, 0, 0, 0, 0, 0, 0, 0, 0, 0, 0, 0, 0, 0, 0, 0, 0, 0, 0, 0, 0, 0, 0, 0, 0, 0, 0, 0, 0, 0, 0, 0, 1, 1, 1, 1, 1, 1, 1, 1, 1, 1, 1, 1, 1, 1, 1, 1, 1, 1, 1, 1, 1, 1, 1, 1, 1, 1, 1, 1, 1, 1, 1, 1, 1, 1, 1, 1, 1, 1, 1, 1, 1, 1, 1, 1, 1, 1, 1, 1, 1, 1, 1, 1, 1, 1, 1, 1, 1, 1, 1, 1, 1, 1, 1, 1, 1, 1, 1, 1, 1, 1])
me_plane.materials.append(mat_fish)
me_plane.materials.append(mat_fisheye)
me_plane.use_remesh_preserve_volume = False
me_plane.use_remesh_preserve_attributes = False
me_plane.use_mirror_vertex_groups = False
me_plane.update()
arm_armature = bpy.data.armatures.new('Armature')  # bones are not reproduced

# ---- objects
ob_armature = bpy.data.objects.new('Armature', arm_armature)
ob_plane = bpy.data.objects.new('Plane', me_plane)
ob_lamp = bpy.data.objects.new('Lamp', light_lamp)
ob_camera = bpy.data.objects.new('Camera', cam_camera)

# ---- transforms, parenting, visibility, modifiers, constraints
ob_armature.location = (2.802, -0.7111, 1.509)
ob_armature.rotation_euler = (9.6e-06, -1.557, -9.734e-06)
ob_armature.scale = (2.835, 2.835, 2.835)
ob_armature.lineart.crease_threshold = 0.0
ob_plane.location = (1.459, -0.9541, 1.527)
ob_plane.lineart.crease_threshold = 0.0
_vg = ob_plane.vertex_groups.new(name='Bone.001')
_vg.add([0, 1, 2, 3, 4, 5, 6, 7, 8, 9, 10, 11, 12, 13, 14, 15, 16, 17, 18, 19, 20, 21, 22, 23, 24, 25, 26, 27, 28, 29, 30, 31, 32, 33, 34, 35, 36, 37, 38, 39, 40, 41, 42, 43, 44, 45, 46, 47, 48, 49, 50, 51, 52, 53, 54, 55, 56, 57, 58, 59, 60, 61, 62, 63, 106, 107, 108, 109, 110, 111, 112, 113, 114, 115, 116, 117, 118, 119, 120, 121, 122, 123, 124, 125, 126, 127, 128, 129, 130, 131, 132, 133, 134, 135, 136, 137, 138, 139, 140, 141, 142, 143, 144, 145, 146, 147, 148, 149, 150, 151, 152, 153, 154, 155, 160, 161, 162, 184, 185, 186, 187, 188, 189, 190, 191, 192, 193, 194, 195, 196, 197, 198, 199, 200, 201, 202, 203, 204, 205, 206, 207, 208, 209, 210, 211, 212, 213, 214, 215, 216, 217, 218, 219, 223, 224, 225, 226, 227, 228, 229, 230, 231, 232, 233, 234, 235, 236, 237, 238, 239, 240, 241, 242, 243, 244, 245, 246, 247, 248, 249, 250, 251, 252, 253, 254, 255, 256, 257, 258, 259, 260, 261, 262, 263, 264, 265, 266, 267, 268, 269, 270, 271, 272, 273, 274, 275, 276, 277, 278, 279, 280, 281, 282, 283, 284, 285, 286, 287, 288, 289, 290, 291, 292, 293, 294, 295, 296, 297, 298, 299, 300, 301, 302, 303, 304, 305, 306, 307, 308, 309, 310, 311, 312, 313, 314, 315, 316, 317, 318, 319, 320, 321, 322, 323, 324, 367, 368, 369, 370, 371, 372, 373, 374, 375, 376, 377, 378, 379, 380, 381, 382, 383, 384, 385, 386, 387, 388, 389, 390, 391, 392, 393, 394, 395, 396, 397, 398, 399, 400, 401, 402, 403, 404, 405, 406, 407, 408, 409, 410, 411, 412, 413, 414, 415, 416, 421, 422, 423, 445, 446, 447, 448, 449, 450, 451, 452, 453, 454, 455, 456, 457, 458, 459, 460, 461, 462, 463, 464, 465, 466, 467, 468, 469, 470, 471, 472, 473, 474, 475, 476, 477, 478, 479, 480, 484, 485, 486, 487, 488, 489, 490, 491, 492, 493, 494, 495, 496, 497, 498, 499, 500, 511, 512, 515, 516, 517, 518, 519, 520, 521, 522, 523, 524, 525, 526, 527, 528, 529, 530, 531, 532, 533, 534, 551, 552, 553, 554, 555, 556, 557, 558, 559, 560, 561, 562, 563, 564, 565, 566, 567, 568, 569, 570, 571, 572, 573, 574, 575, 576, 577, 578, 579, 580, 581, 582, 583, 584, 585, 586, 587, 588, 589, 590, 591, 592, 595, 596, 597, 598, 599, 600, 603, 604, 643, 644, 645, 646, 647, 648, 649, 650, 651, 652, 653, 654, 655, 656, 657, 658, 659, 660, 661, 662, 663, 664, 665, 666, 667, 668, 669, 670, 671, 672, 673, 674, 675, 676, 677, 678, 679, 680, 681, 682, 683, 684, 685, 686, 687, 688, 689, 690, 691, 692, 693, 694, 695, 696, 697, 698, 699, 700, 701, 702, 705, 706, 707, 708, 713, 714, 721, 722, 723, 724, 725, 726, 727, 728, 729, 730, 731, 732, 733, 734, 735, 736, 737, 738, 739, 740, 741, 742, 745, 746, 749, 750, 753, 754, 755, 756, 757, 758, 759, 760, 761, 762, 763, 764, 765, 766, 767, 768, 769, 770, 771, 772, 773, 774, 775, 776, 777, 778, 779, 780, 781, 782, 783, 784, 785, 786, 787, 788, 789, 790, 791, 792, 793, 794, 795, 796, 797, 798, 799, 800, 801, 802, 803, 804, 816, 817, 818, 819, 820, 821, 822, 823, 824, 825, 826, 827, 828, 830, 837, 838, 839, 840, 841, 842, 843, 844, 845, 847, 848, 849, 850, 851, 857, 859, 860, 861, 862, 863, 864, 865, 866, 867, 868, 877, 878, 879, 880, 881, 882, 883, 884, 885, 886, 887, 888, 889, 890, 891, 892, 893, 894, 895, 896, 897, 899, 900, 901, 903, 923, 924, 925, 926, 927, 928, 929, 930, 931, 932, 933, 934, 935, 936, 937, 938, 939, 940, 941, 942, 943, 944, 945, 946, 947, 948, 949, 950, 951, 952, 954, 955, 958, 962, 963, 964, 965, 966, 967, 968, 969, 970, 971, 972, 974, 976, 984, 985, 986, 987, 988, 989, 990, 991, 992, 993, 1003, 1004, 1005, 1006, 1007, 1008, 1009, 1010, 1011, 1021, 1022, 1023, 1024, 1025, 1026, 1027, 1028, 1029, 1030, 1031, 1032, 1033, 1034, 1035, 1036, 1037, 1038, 1039, 1042, 1043, 1044, 1045, 1046, 1047, 1048, 1049, 1050, 1051, 1052, 1053, 1054, 1055, 1056, 1057], 1.0, 'REPLACE')
_vg = ob_plane.vertex_groups.new(name='Bone.002')
_vg.add([64, 65, 66, 67, 68, 69, 70, 71, 72, 73, 74, 75, 76, 77, 78, 79, 80, 81, 82, 83, 84, 85, 86, 87, 88, 89, 90, 91, 92, 93, 94, 95, 96, 97, 98, 99, 100, 101, 102, 103, 104, 105, 156, 157, 158, 159, 163, 164, 165, 166, 167, 168, 169, 170, 171, 172, 173, 174, 175, 176, 177, 178, 179, 180, 181, 182, 183, 220, 221, 222, 325, 326, 327, 328, 329, 330, 331, 332, 333, 334, 335, 336, 337, 338, 339, 340, 341, 342, 343, 344, 345, 346, 347, 348, 349, 350, 351, 352, 353, 354, 355, 356, 357, 358, 359, 360, 361, 362, 363, 364, 365, 366, 417, 418, 419, 420, 424, 425, 426, 427, 428, 429, 430, 431, 432, 433, 434, 435, 436, 437, 438, 439, 440, 441, 442, 443, 444, 481, 482, 483, 501, 502, 503, 504, 505, 506, 507, 508, 509, 510, 513, 514, 535, 536, 537, 538, 539, 540, 541, 542, 543, 544, 545, 546, 547, 548, 549, 550, 593, 594, 601, 602, 605, 606, 607, 608, 609, 610, 611, 612, 613, 614, 615, 616, 617, 618, 619, 620, 621, 622, 623, 624, 625, 626, 627, 628, 629, 630, 631, 632, 633, 634, 635, 636, 637, 638, 639, 640, 641, 642, 703, 704, 709, 710, 711, 712, 715, 716, 717, 718, 719, 720, 743, 744, 747, 748, 751, 752, 805, 806, 807, 808, 809, 810, 811, 812, 813, 814, 815, 829, 831, 832, 833, 834, 835, 836, 846, 852, 853, 854, 855, 856, 858, 869, 870, 871, 872, 873, 874, 875, 876, 898, 902, 904, 905, 906, 907, 908, 909, 910, 911, 912, 913, 914, 915, 916, 917, 918, 919, 920, 921, 922, 953, 956, 957, 959, 960, 961, 973, 975, 977, 978, 979, 980, 981, 982, 983, 994, 995, 996, 997, 998, 999, 1000, 1001, 1002, 1012, 1013, 1014, 1015, 1016, 1017, 1018, 1019, 1020, 1040, 1041], 1.0, 'REPLACE')
_m = ob_plane.modifiers.new('Armature', 'ARMATURE')
_m.object = ob_armature
_m.use_deform_preserve_volume = True
ob_lamp.location = (4.076, 1.005, 5.904)
ob_lamp.rotation_euler = (0.6503, 0.05522, 1.866)
ob_lamp.lock_rotations_4d = False
ob_lamp.empty_display_type = 'ARROWS'
ob_lamp.color = (0.0, 0.0, 0.0, 0.0)
ob_lamp.lineart.crease_threshold = 0.0
ob_camera.location = (7.481, -6.508, 5.344)
ob_camera.rotation_euler = (1.109, 0.01082, 0.8149)
ob_camera.lock_rotations_4d = False
ob_camera.empty_display_type = 'ARROWS'
ob_camera.color = (0.0, 0.0, 0.0, 0.0)
ob_camera.display_type = 'WIRE'
ob_camera.lineart.crease_threshold = 0.0

# ---- collection membership
col_collection_1.objects.link(ob_armature)
col_collection_1.objects.link(ob_plane)
col_collection_1.objects.link(ob_lamp)
col_collection_1.objects.link(ob_camera)

# ---- scene / render settings (as saved in the file)
scene.camera = ob_camera
scene.frame_start = 1; scene.frame_end = 250; scene.frame_set(25)
scene.render.engine = 'BLENDER_EEVEE_NEXT'
scene.render.resolution_percentage = 50
scene.render.dither_intensity = 0.0
scene.cycles.use_denoising = False
scene.cycles.samples = 10
scene.cycles.sampling_pattern = 'TABULATED_SOBOL'
scene.cycles.light_sampling_threshold = 0.0
scene.cycles.use_adaptive_sampling = False
scene.cycles.use_light_tree = False
scene.cycles.blur_glossy = 0.0
scene.cycles.pixel_filter_type = 'GAUSSIAN'
scene.cycles.sample_clamp_indirect = 0.0
scene.view_settings.view_transform = 'Standard'
bpy.context.view_layer.update()
